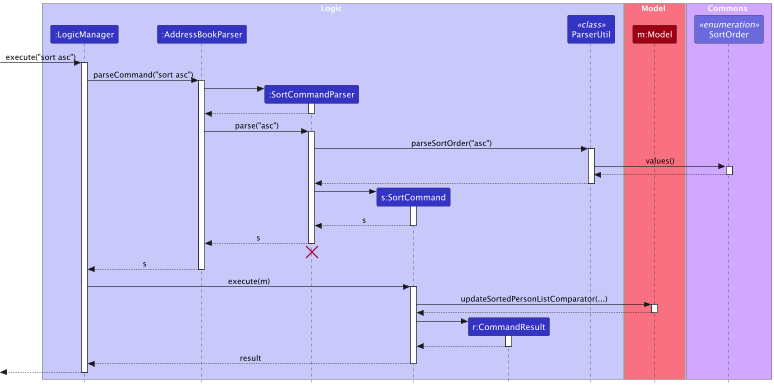

The diagram above was rendered by PlantUML. Its source (embedded in the PNG):
@startuml
!include style.puml
skinparam ArrowFontStyle plain
skinparam style strictuml

box Logic LOGIC_COLOR_T1
participant ":LogicManager" as LogicManager LOGIC_COLOR
participant ":AddressBookParser" as AddressBookParser LOGIC_COLOR
participant ":SortCommandParser" as SortCommandParser LOGIC_COLOR
participant "s:SortCommand" as SortCommand LOGIC_COLOR
participant "r:CommandResult" as CommandResult LOGIC_COLOR
participant "//<<class>>//\nParserUtil" as ParserUtil LOGIC_COLOR
end box

box Model MODEL_COLOR_T1
participant "m:Model" as Model MODEL_COLOR
end box

box Commons COMMON_COLOR_T1
participant "//<<enumeration>>//\nSortOrder" as SortOrder LOGIC_COLOR_T2
end box

[-> LogicManager : execute("sort asc")
activate LogicManager

LogicManager -> AddressBookParser : parseCommand("sort asc")
activate AddressBookParser

create SortCommandParser
AddressBookParser -> SortCommandParser
activate SortCommandParser

SortCommandParser --> AddressBookParser
deactivate SortCommandParser

AddressBookParser -> SortCommandParser : parse("asc")
activate SortCommandParser


SortCommandParser -> ParserUtil : parseSortOrder("asc")
activate ParserUtil

ParserUtil -> SortOrder  : values()
activate SortOrder
SortOrder --> ParserUtil
deactivate SortOrder

ParserUtil --> SortCommandParser
deactivate ParserUtil

create SortCommand
SortCommandParser -> SortCommand
activate SortCommand

SortCommand --> SortCommandParser : s
deactivate SortCommand

SortCommandParser --> AddressBookParser : s
deactivate SortCommandParser
'Hidden arrow to position the destroy marker below the end of the activation bar.
SortCommandParser -[hidden]-> AddressBookParser
destroy SortCommandParser

AddressBookParser --> LogicManager : s
deactivate AddressBookParser

LogicManager -> SortCommand : execute(m)
activate SortCommand

SortCommand -> Model : updateSortedPersonListComparator(...)
activate Model
Model --> SortCommand
deactivate Model

create CommandResult
SortCommand -> CommandResult
activate CommandResult

CommandResult --> SortCommand
deactivate CommandResult

SortCommand --> LogicManager : result
deactivate SortCommand

[<--LogicManager
deactivate LogicManager
@enduml